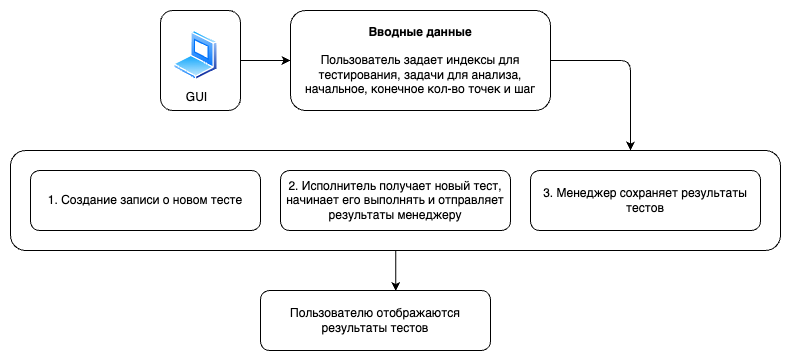

The diagram above was exported from draw.io. Its source (the exported page's mxGraphModel, read from the mxfile embedded in the PNG):
<mxGraphModel dx="1385" dy="980" grid="1" gridSize="10" guides="1" tooltips="1" connect="1" arrows="1" fold="1" page="1" pageScale="1" pageWidth="827" pageHeight="1169" background="#ffffff" math="0" shadow="0">
  <root>
    <mxCell id="0" />
    <mxCell id="1" parent="0" />
    <mxCell id="2" style="edgeStyle=none;html=1;" edge="1" parent="1" source="3" target="6">
      <mxGeometry relative="1" as="geometry" />
    </mxCell>
    <mxCell id="3" value="" style="rounded=1;whiteSpace=wrap;html=1;" vertex="1" parent="1">
      <mxGeometry x="179" y="910" width="80" height="100" as="geometry" />
    </mxCell>
    <mxCell id="4" value="GUI" style="image;aspect=fixed;perimeter=ellipsePerimeter;html=1;align=center;shadow=0;dashed=0;spacingTop=3;image=img/lib/active_directory/laptop_client.svg;" vertex="1" parent="1">
      <mxGeometry x="192" y="930" width="45" height="50" as="geometry" />
    </mxCell>
    <mxCell id="5" style="edgeStyle=orthogonalEdgeStyle;html=1;" edge="1" parent="1" source="6" target="7">
      <mxGeometry relative="1" as="geometry">
        <Array as="points">
          <mxPoint x="649" y="960" />
        </Array>
      </mxGeometry>
    </mxCell>
    <mxCell id="6" value="&lt;b&gt;Вводные данные&lt;/b&gt;&lt;div&gt;&lt;br&gt;&lt;/div&gt;&lt;div&gt;Пользователь задает индексы для тестирования, задачи для анализа, начальное, конечное кол-во точек и шаг&lt;/div&gt;" style="rounded=1;whiteSpace=wrap;html=1;" vertex="1" parent="1">
      <mxGeometry x="309" y="910" width="260" height="100" as="geometry" />
    </mxCell>
    <mxCell id="7" value="" style="rounded=1;whiteSpace=wrap;html=1;" vertex="1" parent="1">
      <mxGeometry x="29" y="1050" width="770" height="100" as="geometry" />
    </mxCell>
    <mxCell id="8" value="2. Исполнитель получает новый тест, начинает его выполнять и отправляет результаты менеджеру" style="rounded=1;whiteSpace=wrap;html=1;" vertex="1" parent="1">
      <mxGeometry x="299" y="1070" width="230" height="60" as="geometry" />
    </mxCell>
    <mxCell id="9" value="3. Менеджер сохраняет результаты тестов" style="rounded=1;whiteSpace=wrap;html=1;" vertex="1" parent="1">
      <mxGeometry x="549" y="1070" width="230" height="60" as="geometry" />
    </mxCell>
    <mxCell id="10" value="&lt;span style=&quot;color: rgb(0, 0, 0);&quot;&gt;1. Создание записи о новом тесте&lt;/span&gt;" style="rounded=1;whiteSpace=wrap;html=1;" vertex="1" parent="1">
      <mxGeometry x="49" y="1070" width="230" height="60" as="geometry" />
    </mxCell>
    <mxCell id="11" value="Пользователю отображаются результаты тестов" style="rounded=1;whiteSpace=wrap;html=1;" vertex="1" parent="1">
      <mxGeometry x="279" y="1190" width="230" height="60" as="geometry" />
    </mxCell>
    <mxCell id="12" style="edgeStyle=none;html=1;entryX=0.588;entryY=0.009;entryDx=0;entryDy=0;entryPerimeter=0;" edge="1" parent="1" source="7" target="11">
      <mxGeometry relative="1" as="geometry" />
    </mxCell>
  </root>
</mxGraphModel>